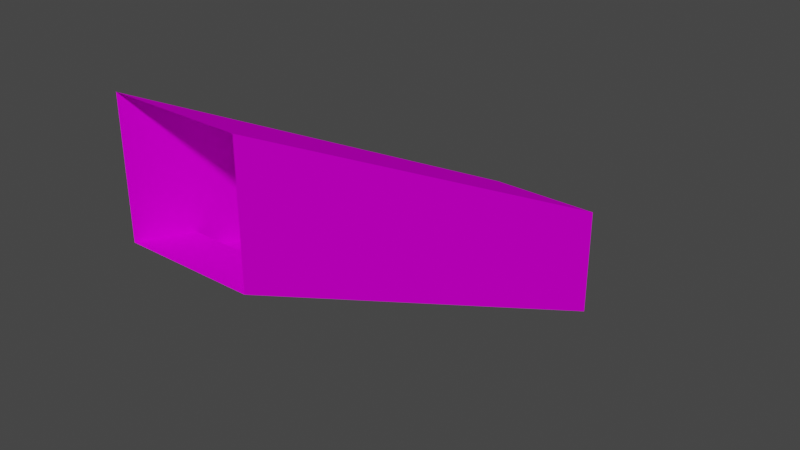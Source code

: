 # Source: 67016.blend  (saved by Blender 3.3.6; exported with 4.5.12 LTS)
import bpy
from mathutils import Matrix  # noqa: F401  (used for matrix-valued properties, if any)

bpy.ops.wm.read_factory_settings(use_empty=True)
scene = bpy.context.scene
scene.name = 'Scene'

# ---- collections
col_collection = bpy.data.collections.new('Collection'); scene.collection.children.link(col_collection)

# ---- images (referenced by path relative to the original .blend; pixels are not part of the script)
import os
ASSET_DIR = os.environ.get("B2B_ASSET_DIR", "")  # directory of the original .blend (textures are referenced by path, not embedded)
HERE = os.path.dirname(os.path.abspath(__file__))  # packed textures are extracted next to this script under _unpacked/

def load_image(name, relpath, width, height, colorspace="sRGB"):
    """Load a texture the original file referenced (path relative to the .blend, or extracted next to this script)."""
    p = next((c for c in (os.path.join(HERE, relpath), os.path.join(ASSET_DIR, relpath)) if relpath and os.path.exists(c)), "")
    if p:
        img = bpy.data.images.load(p, check_existing=True)
        img.name = name
    else:  # same state as the original file: an image datablock whose file is absent (Cycles renders it pink)
        img = bpy.data.images.new(name, width, height)
        img.source = "FILE"
        img.filepath = "//" + (relpath or name)
    img.colorspace_settings.name = colorspace
    return img
img_texture_120_3_png = load_image('TEXTURE.120_3.png', 'images/TEXTURE.120_3.png', 1024, 1024, 'sRGB')
img_texture_120_0_png = load_image('TEXTURE.120_0.png', 'images/TEXTURE.120_0.png', 1024, 1024, 'sRGB')
img_texture_120_2_png = load_image('TEXTURE.120_2.png', 'images/TEXTURE.120_2.png', 1024, 1024, 'sRGB')

# ---- materials (node trees are filled in below, after node groups)
mat_texture_120_3_material = bpy.data.materials.new('TEXTURE.120_3-material')
mat_texture_120_3_material.use_backface_culling = True
mat_texture_120_3_material.use_transparent_shadow = False
mat_texture_120_0_material = bpy.data.materials.new('TEXTURE.120_0-material')
mat_texture_120_0_material.use_backface_culling = True
mat_texture_120_0_material.use_transparent_shadow = False
mat_texture_120_2_material = bpy.data.materials.new('TEXTURE.120_2-material')
mat_texture_120_2_material.use_backface_culling = True
mat_texture_120_2_material.use_transparent_shadow = False

# ---- material node trees
mat_texture_120_3_material.use_nodes = True; mat_texture_120_3_material.node_tree.nodes.clear()
_N = mat_texture_120_3_material.node_tree.nodes; _L = mat_texture_120_3_material.node_tree.links
n0 = _N.new('ShaderNodeBsdfPrincipled'); n0.name = 'Principled BSDF'; n0.location = (0, 300)
n0.distribution = 'GGX'
n0.subsurface_method = 'RANDOM_WALK_SKIN'
n0.inputs[3].default_value = 1.45
n0.inputs[13].default_value = 0.0
n0.inputs[27].default_value = (0.0, 0.0, 0.0, 1.0)
n0.inputs[28].default_value = 1.0
n1 = _N.new('ShaderNodeOutputMaterial'); n1.name = 'Material Output'; n1.location = (300, 300)
n2 = _N.new('ShaderNodeTexImage'); n2.name = 'Image Texture'; n2.location = (-300, 300)
n2.label = 'Base Color'
n2.image = img_texture_120_3_png
_L.new(n0.outputs[0], n1.inputs[0])
_L.new(n2.outputs[0], n0.inputs[0])
n1.is_active_output = True
mat_texture_120_0_material.use_nodes = True; mat_texture_120_0_material.node_tree.nodes.clear()
_N = mat_texture_120_0_material.node_tree.nodes; _L = mat_texture_120_0_material.node_tree.links
n0 = _N.new('ShaderNodeBsdfPrincipled'); n0.name = 'Principled BSDF'; n0.location = (0, 300)
n0.distribution = 'GGX'
n0.subsurface_method = 'RANDOM_WALK_SKIN'
n0.inputs[3].default_value = 1.45
n0.inputs[13].default_value = 0.0
n0.inputs[27].default_value = (0.0, 0.0, 0.0, 1.0)
n0.inputs[28].default_value = 1.0
n1 = _N.new('ShaderNodeOutputMaterial'); n1.name = 'Material Output'; n1.location = (300, 300)
n2 = _N.new('ShaderNodeTexImage'); n2.name = 'Image Texture'; n2.location = (-300, 300)
n2.label = 'Base Color'
n2.image = img_texture_120_0_png
_L.new(n0.outputs[0], n1.inputs[0])
_L.new(n2.outputs[0], n0.inputs[0])
n1.is_active_output = True
mat_texture_120_2_material.use_nodes = True; mat_texture_120_2_material.node_tree.nodes.clear()
_N = mat_texture_120_2_material.node_tree.nodes; _L = mat_texture_120_2_material.node_tree.links
n0 = _N.new('ShaderNodeBsdfPrincipled'); n0.name = 'Principled BSDF'; n0.location = (0, 300)
n0.distribution = 'GGX'
n0.subsurface_method = 'RANDOM_WALK_SKIN'
n0.inputs[3].default_value = 1.45
n0.inputs[13].default_value = 0.0
n0.inputs[27].default_value = (0.0, 0.0, 0.0, 1.0)
n0.inputs[28].default_value = 1.0
n1 = _N.new('ShaderNodeOutputMaterial'); n1.name = 'Material Output'; n1.location = (300, 300)
n2 = _N.new('ShaderNodeTexImage'); n2.name = 'Image Texture'; n2.location = (-300, 300)
n2.label = 'Base Color'
n2.image = img_texture_120_2_png
_L.new(n0.outputs[0], n1.inputs[0])
_L.new(n2.outputs[0], n0.inputs[0])
n1.is_active_output = True

# ---- world
world_world = bpy.data.worlds.new('World'); scene.world = world_world
world_world.use_nodes = True; world_world.node_tree.nodes.clear()
_N = world_world.node_tree.nodes; _L = world_world.node_tree.links
n0 = _N.new('ShaderNodeOutputWorld'); n0.name = 'World Output'; n0.location = (300, 300)
n1 = _N.new('ShaderNodeBackground'); n1.name = 'Background'; n1.location = (10, 300)
n1.inputs[0].default_value = (0.05088, 0.05088, 0.05088, 1.0)
_L.new(n1.outputs[0], n0.inputs[0])
n0.is_active_output = True
world_world.color = (0.05088, 0.05088, 0.05088)
world_world.use_sun_shadow = False
world_world.sun_shadow_jitter_overblur = 0.0

# ---- meshes
me_model67016 = bpy.data.meshes.new('model67016')
me_model67016.from_pydata([(-64.0, 128.0, 128.0), (64.0, 128.0, 128.0), (64.0, -384.0, 384.0), (-64.0, -384.0, 384.0), (-64.0, 128.0, -2.085e-05), (-64.0, 128.0, 128.0), (-64.0, -384.0, 384.0), (-64.0, -384.0, 256.0), (64.0, -384.0, 256.0), (64.0, -384.0, 384.0), (64.0, 128.0, 128.0), (64.0, 128.0, -2.085e-05), (64.0, -384.0, 256.0), (64.0, -320.0, 240.0), (-64.0, -320.0, 240.0), (-64.0, -384.0, 256.0), (-64.0, -320.0, 224.0), (-64.0, -320.0, 240.0), (64.0, -320.0, 240.0), (64.0, -320.0, 224.0), (64.0, -320.0, 224.0), (64.0, -256.0, 208.0), (-64.0, -256.0, 208.0), (-64.0, -320.0, 224.0), (-64.0, -256.0, 192.0), (-64.0, -256.0, 208.0), (64.0, -256.0, 208.0), (64.0, -256.0, 192.0), (64.0, -256.0, 192.0), (64.0, -192.0, 176.0), (-64.0, -192.0, 176.0), (-64.0, -256.0, 192.0), (-64.0, -192.0, 160.0), (-64.0, -192.0, 176.0), (64.0, -192.0, 176.0), (64.0, -192.0, 160.0), (64.0, -192.0, 160.0), (64.0, -128.0, 144.0), (-64.0, -128.0, 144.0), (-64.0, -192.0, 160.0), (-64.0, -128.0, 128.0), (-64.0, -128.0, 144.0), (64.0, -128.0, 144.0), (64.0, -128.0, 128.0), (64.0, -128.0, 128.0), (64.0, -64.0, 112.0), (-64.0, -64.0, 112.0), (-64.0, -128.0, 128.0), (-64.0, -64.0, 96.0), (-64.0, -64.0, 112.0), (64.0, -64.0, 112.0), (64.0, -64.0, 96.0), (64.0, -64.0, 96.0), (64.0, 1.854e-05, 80.0), (-64.0, 7.526e-06, 80.0), (-64.0, -64.0, 96.0), (-64.0, 4.919e-06, 64.0), (-64.0, 7.526e-06, 80.0), (64.0, 1.854e-05, 80.0), (64.0, 1.593e-05, 64.0), (64.0, 1.593e-05, 64.0), (64.0, 64.0, 48.0), (-64.0, 64.0, 48.0), (-64.0, 4.919e-06, 64.0), (-64.0, 64.0, 32.0), (-64.0, 64.0, 48.0), (64.0, 64.0, 48.0), (64.0, 64.0, 32.0), (64.0, 64.0, 32.0), (64.0, 128.0, 16.0), (-64.0, 128.0, 16.0), (-64.0, 64.0, 32.0), (-64.0, 128.0, -2.085e-05), (-64.0, 128.0, 16.0), (64.0, 128.0, 16.0), (64.0, 128.0, -2.085e-05)], [], [(0, 1, 2), (0, 2, 3), (4, 5, 6), (4, 6, 7), (8, 9, 10), (8, 10, 11), (12, 13, 14), (12, 14, 15), (16, 17, 18), (16, 18, 19), (20, 21, 22), (20, 22, 23), (24, 25, 26), (24, 26, 27), (28, 29, 30), (28, 30, 31), (32, 33, 34), (32, 34, 35), (36, 37, 38), (36, 38, 39), (40, 41, 42), (40, 42, 43), (44, 45, 46), (44, 46, 47), (48, 49, 50), (48, 50, 51), (52, 53, 54), (52, 54, 55), (56, 57, 58), (56, 58, 59), (60, 61, 62), (60, 62, 63), (64, 65, 66), (64, 66, 67), (68, 69, 70), (68, 70, 71), (72, 73, 74), (72, 74, 75)])
me_model67016.polygons.foreach_set('material_index', [0, 0, 1, 1, 1, 1, 2, 2, 2, 2, 2, 2, 2, 2, 2, 2, 2, 2, 2, 2, 2, 2, 2, 2, 2, 2, 2, 2, 2, 2, 2, 2, 2, 2, 2, 2, 2, 2])
_uv = me_model67016.uv_layers.new(name='model67016-uv')
_uv.uv.foreach_set('vector', [0.0, -5.005, 1.0, -5.005, 1.0, 0.0, 0.0, -5.005, 1.0, 0.0, 0.0, 0.0, 8.0, -7.984, 8.0, -5.328, 0.0, -0.01367, 8.0, -7.984, 0.0, -0.01367, 0.0, -2.672, 8.0, -2.672, 8.0, 0.0, 0.0, -5.311, 8.0, -2.672, 0.0, -5.311, 0.0, -7.984, 1.0, 0.0, 1.0, 0.5156, 0.0, 0.5156, 1.0, 0.0, 0.0, 0.5156, 0.0, 0.0, 1.0, 0.0, 1.0, 0.125, 0.0, 0.125, 1.0, 0.0, 0.0, 0.125, 0.0, 0.0, 1.0, 0.0, 1.0, 0.5156, 0.0, 0.5156, 1.0, 0.0, 0.0, 0.5156, 0.0, 0.0, 1.0, 0.0, 1.0, 0.125, 0.0, 0.125, 1.0, 0.0, 0.0, 0.125, 0.0, 0.0, 1.0, 0.0, 1.0, 0.5156, 0.0, 0.5156, 1.0, 0.0, 0.0, 0.5156, 0.0, 0.0, 1.0, 0.0, 1.0, 0.125, 0.0, 0.125, 1.0, 0.0, 0.0, 0.125, 0.0, 0.0, 1.0, 0.0, 1.0, 0.5156, 0.0, 0.5156, 1.0, 0.0, 0.0, 0.5156, 0.0, 0.0, 1.0, 0.0, 1.0, 0.125, 0.0, 0.125, 1.0, 0.0, 0.0, 0.125, 0.0, 0.0, 1.0, 0.0, 1.0, 0.5156, 0.0, 0.5156, 1.0, 0.0, 0.0, 0.5156, 0.0, 0.0, 1.0, 0.0, 1.0, 0.125, 0.0, 0.125, 1.0, 0.0, 0.0, 0.125, 0.0, 0.0, 1.0, 0.0, 1.0, 0.5156, 0.0, 0.5156, 1.0, 0.0, 0.0, 0.5156, 0.0, 0.0, 1.0, 0.0, 1.0, 0.125, 0.0, 0.125, 1.0, 0.0, 0.0, 0.125, 0.0, 0.0, 1.0, 0.0, 1.0, 0.5156, 0.0, 0.5156, 1.0, 0.0, 0.0, 0.5156, 0.0, 0.0, 1.0, 0.0, 1.0, 0.125, 0.0, 0.125, 1.0, 0.0, 0.0, 0.125, 0.0, 0.0, 1.0, 0.0, 1.0, 0.5156, 0.0, 0.5156, 1.0, 0.0, 0.0, 0.5156, 0.0, 0.0, 1.0, 0.0, 1.0, 0.125, 0.0, 0.125, 1.0, 0.0, 0.0, 0.125, 0.0, 0.0])
me_model67016.materials.append(mat_texture_120_3_material)
me_model67016.materials.append(mat_texture_120_0_material)
me_model67016.materials.append(mat_texture_120_2_material)
me_model67016.update()

# ---- objects
ob_model67016_node = bpy.data.objects.new('model67016-node', me_model67016)

# ---- transforms, parenting, visibility, modifiers, constraints
ob_model67016_node.location = (0.0, 0.0, 0.0)

# ---- collection membership
col_collection.objects.link(ob_model67016_node)

# ---- scene / render settings (as saved in the file)
scene.frame_start = 1; scene.frame_end = 250; scene.frame_set(1)
scene.render.engine = 'BLENDER_EEVEE_NEXT'
scene.cycles.use_denoising = False
scene.cycles.sampling_pattern = 'TABULATED_SOBOL'
scene.cycles.use_light_tree = False
scene.view_settings.view_transform = 'Filmic'
bpy.context.view_layer.update()

# ---- added for rendering (the .blend has no active camera and no usable light): camera, sun
cam_auto = bpy.data.cameras.new('AutoCamera')
cam_auto.lens = 50.0
cam_auto.sensor_width = 36.0
cam_auto.clip_end = 10597.9
ob_auto_camera = bpy.data.objects.new('AutoCamera', cam_auto)
scene.collection.objects.link(ob_auto_camera)
ob_auto_camera.location = (603.871, -852.645, 675.096)
ob_auto_camera.rotation_euler = (1.09748, -7.21219e-08, 0.694738)
scene.camera = ob_auto_camera
light_auto_sun = bpy.data.lights.new('AutoSun', 'SUN')
light_auto_sun.energy = 3.0
light_auto_sun.angle = 0.0523599
ob_auto_sun = bpy.data.objects.new('AutoSun', light_auto_sun)
scene.collection.objects.link(ob_auto_sun)
ob_auto_sun.rotation_euler = (0.872665, 0.174533, 0.523599)
bpy.context.view_layer.update()
